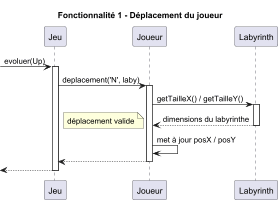

The diagram above was rendered by PlantUML. Its source (embedded in the PNG):
@startuml
title Fonctionnalité 1 - Déplacement du joueur
participant "Jeu" as Jeu
participant "Joueur" as Joueur
participant "Labyrinth" as Labyrinth
-> Jeu : evoluer(Up)
activate "Jeu"
Jeu -> Joueur : deplacement('N', laby)
activate "Joueur"
Joueur -> Labyrinth : getTailleX() / getTailleY()
activate "Labyrinth" 
Labyrinth --> Joueur : dimensions du labyrinthe
deactivate "Labyrinth"

note left
    déplacement valide
end note
Joueur -> Joueur : met à jour posX / posY
"Joueur" --> "Jeu" 
deactivate "Joueur"
<-- "Jeu"
deactivate "Jeu"

@enduml